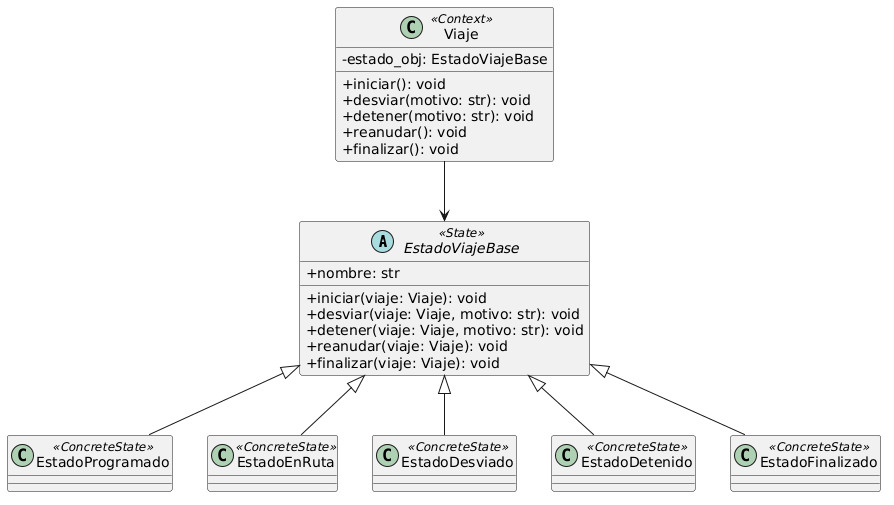

The diagram above was rendered by PlantUML. Its source (embedded in the PNG):
@startuml
skinparam classAttributeIconSize 0

abstract class EstadoViajeBase <<State>> {
  + nombre: str
  + iniciar(viaje: Viaje): void
  + desviar(viaje: Viaje, motivo: str): void
  + detener(viaje: Viaje, motivo: str): void
  + reanudar(viaje: Viaje): void
  + finalizar(viaje: Viaje): void
}

class EstadoProgramado <<ConcreteState>>
class EstadoEnRuta <<ConcreteState>>
class EstadoDesviado <<ConcreteState>>
class EstadoDetenido <<ConcreteState>>
class EstadoFinalizado <<ConcreteState>>

class Viaje <<Context>> {
  - estado_obj: EstadoViajeBase
  + iniciar(): void
  + desviar(motivo: str): void
  + detener(motivo: str): void
  + reanudar(): void
  + finalizar(): void
}

EstadoViajeBase <|-- EstadoProgramado
EstadoViajeBase <|-- EstadoEnRuta
EstadoViajeBase <|-- EstadoDesviado
EstadoViajeBase <|-- EstadoDetenido
EstadoViajeBase <|-- EstadoFinalizado
Viaje --> EstadoViajeBase
@enduml